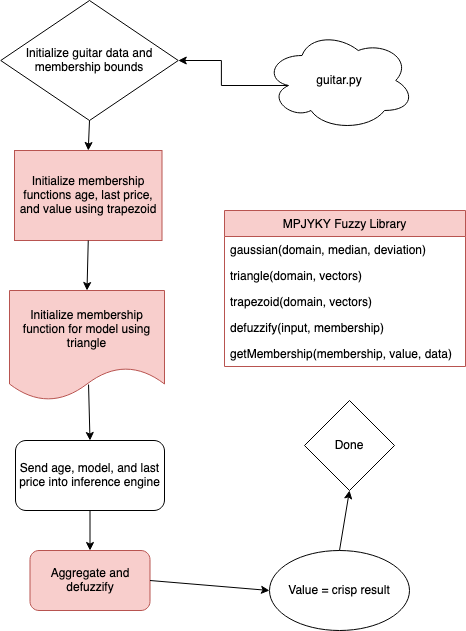

The diagram above was exported from draw.io. Its source (the exported page's mxGraphModel, read from the mxfile embedded in the PNG):
<mxGraphModel dx="1430" dy="1000" grid="1" gridSize="10" guides="1" tooltips="1" connect="1" arrows="1" fold="1" page="1" pageScale="1" pageWidth="850" pageHeight="1100" math="0" shadow="0">
  <root>
    <mxCell id="0" />
    <mxCell id="1" parent="0" />
    <mxCell id="TWj72ltRQrYQjBz8uysU-1" value="MPJYKY Fuzzy Library" style="swimlane;fontStyle=0;childLayout=stackLayout;horizontal=1;startSize=26;fillColor=#f8cecc;horizontalStack=0;resizeParent=1;resizeParentMax=0;resizeLast=0;collapsible=1;marginBottom=0;strokeColor=#b85450;" vertex="1" parent="1">
      <mxGeometry x="750" y="230" width="241" height="156" as="geometry" />
    </mxCell>
    <mxCell id="TWj72ltRQrYQjBz8uysU-2" value="gaussian(domain, median, deviation)" style="text;strokeColor=none;fillColor=none;align=left;verticalAlign=top;spacingLeft=4;spacingRight=4;overflow=hidden;rotatable=0;points=[[0,0.5],[1,0.5]];portConstraint=eastwest;" vertex="1" parent="TWj72ltRQrYQjBz8uysU-1">
      <mxGeometry y="26" width="241" height="26" as="geometry" />
    </mxCell>
    <mxCell id="TWj72ltRQrYQjBz8uysU-3" value="triangle(domain, vectors)" style="text;strokeColor=none;fillColor=none;align=left;verticalAlign=top;spacingLeft=4;spacingRight=4;overflow=hidden;rotatable=0;points=[[0,0.5],[1,0.5]];portConstraint=eastwest;" vertex="1" parent="TWj72ltRQrYQjBz8uysU-1">
      <mxGeometry y="52" width="241" height="26" as="geometry" />
    </mxCell>
    <mxCell id="TWj72ltRQrYQjBz8uysU-4" value="trapezoid(domain, vectors)" style="text;strokeColor=none;fillColor=none;align=left;verticalAlign=top;spacingLeft=4;spacingRight=4;overflow=hidden;rotatable=0;points=[[0,0.5],[1,0.5]];portConstraint=eastwest;" vertex="1" parent="TWj72ltRQrYQjBz8uysU-1">
      <mxGeometry y="78" width="241" height="26" as="geometry" />
    </mxCell>
    <mxCell id="TWj72ltRQrYQjBz8uysU-5" value="defuzzify(input, membership)" style="text;strokeColor=none;fillColor=none;align=left;verticalAlign=top;spacingLeft=4;spacingRight=4;overflow=hidden;rotatable=0;points=[[0,0.5],[1,0.5]];portConstraint=eastwest;" vertex="1" parent="TWj72ltRQrYQjBz8uysU-1">
      <mxGeometry y="104" width="241" height="26" as="geometry" />
    </mxCell>
    <mxCell id="TWj72ltRQrYQjBz8uysU-6" value="getMembership(membership, value, data)" style="text;strokeColor=none;fillColor=none;align=left;verticalAlign=top;spacingLeft=4;spacingRight=4;overflow=hidden;rotatable=0;points=[[0,0.5],[1,0.5]];portConstraint=eastwest;" vertex="1" parent="TWj72ltRQrYQjBz8uysU-1">
      <mxGeometry y="130" width="241" height="26" as="geometry" />
    </mxCell>
    <mxCell id="TWj72ltRQrYQjBz8uysU-62" style="edgeStyle=orthogonalEdgeStyle;rounded=0;orthogonalLoop=1;jettySize=auto;html=1;exitX=0.16;exitY=0.55;exitDx=0;exitDy=0;exitPerimeter=0;entryX=1;entryY=0.5;entryDx=0;entryDy=0;" edge="1" parent="1" source="TWj72ltRQrYQjBz8uysU-7" target="TWj72ltRQrYQjBz8uysU-8">
      <mxGeometry relative="1" as="geometry" />
    </mxCell>
    <mxCell id="TWj72ltRQrYQjBz8uysU-7" value="guitar.py" style="ellipse;shape=cloud;whiteSpace=wrap;html=1;" vertex="1" parent="1">
      <mxGeometry x="790" y="50" width="150" height="100" as="geometry" />
    </mxCell>
    <mxCell id="TWj72ltRQrYQjBz8uysU-8" value="Initialize guitar data and membership bounds" style="rhombus;whiteSpace=wrap;html=1;" vertex="1" parent="1">
      <mxGeometry x="526.25" y="20" width="177.5" height="120" as="geometry" />
    </mxCell>
    <mxCell id="TWj72ltRQrYQjBz8uysU-10" value="Initialize membership function for model using triangle" style="shape=document;whiteSpace=wrap;html=1;boundedLbl=1;fillColor=#f8cecc;strokeColor=#b85450;" vertex="1" parent="1">
      <mxGeometry x="535" y="310" width="155" height="110" as="geometry" />
    </mxCell>
    <mxCell id="TWj72ltRQrYQjBz8uysU-18" value="Initialize membership functions age, last price, and value using trapezoid" style="rounded=0;whiteSpace=wrap;html=1;fillColor=#f8cecc;strokeColor=#b85450;" vertex="1" parent="1">
      <mxGeometry x="540" y="170" width="147.5" height="90" as="geometry" />
    </mxCell>
    <mxCell id="TWj72ltRQrYQjBz8uysU-28" value="Send age, model, and last price into inference engine" style="rounded=1;whiteSpace=wrap;html=1;" vertex="1" parent="1">
      <mxGeometry x="541" y="460" width="149" height="70" as="geometry" />
    </mxCell>
    <mxCell id="TWj72ltRQrYQjBz8uysU-30" value="Aggregate and defuzzify" style="rounded=1;whiteSpace=wrap;html=1;fillColor=#f8cecc;strokeColor=#b85450;" vertex="1" parent="1">
      <mxGeometry x="555.5" y="570" width="120" height="60" as="geometry" />
    </mxCell>
    <mxCell id="TWj72ltRQrYQjBz8uysU-37" value="Value = crisp result" style="ellipse;whiteSpace=wrap;html=1;" vertex="1" parent="1">
      <mxGeometry x="795" y="570" width="140" height="80" as="geometry" />
    </mxCell>
    <mxCell id="TWj72ltRQrYQjBz8uysU-39" value="&lt;div&gt;Done&lt;/div&gt;" style="rhombus;whiteSpace=wrap;html=1;" vertex="1" parent="1">
      <mxGeometry x="830" y="420" width="90" height="90" as="geometry" />
    </mxCell>
    <mxCell id="TWj72ltRQrYQjBz8uysU-48" value="" style="endArrow=classic;html=1;rounded=0;entryX=0.5;entryY=0;entryDx=0;entryDy=0;exitX=0.5;exitY=1;exitDx=0;exitDy=0;" edge="1" parent="1" source="TWj72ltRQrYQjBz8uysU-8" target="TWj72ltRQrYQjBz8uysU-18">
      <mxGeometry width="50" height="50" relative="1" as="geometry">
        <mxPoint x="494.5" y="107" as="sourcePoint" />
        <mxPoint x="438.125" y="148" as="targetPoint" />
      </mxGeometry>
    </mxCell>
    <mxCell id="TWj72ltRQrYQjBz8uysU-49" value="" style="endArrow=classic;html=1;rounded=0;entryX=0.5;entryY=0;entryDx=0;entryDy=0;exitX=0.5;exitY=1;exitDx=0;exitDy=0;" edge="1" parent="1" source="TWj72ltRQrYQjBz8uysU-18" target="TWj72ltRQrYQjBz8uysU-10">
      <mxGeometry width="50" height="50" relative="1" as="geometry">
        <mxPoint x="504.5" y="117" as="sourcePoint" />
        <mxPoint x="448.125" y="158" as="targetPoint" />
      </mxGeometry>
    </mxCell>
    <mxCell id="TWj72ltRQrYQjBz8uysU-53" value="" style="endArrow=classic;html=1;rounded=0;entryX=0.5;entryY=0;entryDx=0;entryDy=0;exitX=0.5;exitY=1;exitDx=0;exitDy=0;" edge="1" parent="1" source="TWj72ltRQrYQjBz8uysU-28" target="TWj72ltRQrYQjBz8uysU-30">
      <mxGeometry width="50" height="50" relative="1" as="geometry">
        <mxPoint x="850.38" y="559.5" as="sourcePoint" />
        <mxPoint x="794.005" y="600.5" as="targetPoint" />
      </mxGeometry>
    </mxCell>
    <mxCell id="TWj72ltRQrYQjBz8uysU-63" value="" style="endArrow=classic;html=1;rounded=0;exitX=0.51;exitY=0.855;exitDx=0;exitDy=0;exitPerimeter=0;entryX=0.5;entryY=0;entryDx=0;entryDy=0;" edge="1" parent="1" source="TWj72ltRQrYQjBz8uysU-10" target="TWj72ltRQrYQjBz8uysU-28">
      <mxGeometry width="50" height="50" relative="1" as="geometry">
        <mxPoint x="820" y="420" as="sourcePoint" />
        <mxPoint x="870" y="370" as="targetPoint" />
      </mxGeometry>
    </mxCell>
    <mxCell id="TWj72ltRQrYQjBz8uysU-64" value="" style="endArrow=classic;html=1;rounded=0;exitX=1;exitY=0.5;exitDx=0;exitDy=0;entryX=0;entryY=0.5;entryDx=0;entryDy=0;" edge="1" parent="1" source="TWj72ltRQrYQjBz8uysU-30" target="TWj72ltRQrYQjBz8uysU-37">
      <mxGeometry width="50" height="50" relative="1" as="geometry">
        <mxPoint x="750" y="580" as="sourcePoint" />
        <mxPoint x="751.45" y="635.95" as="targetPoint" />
      </mxGeometry>
    </mxCell>
    <mxCell id="TWj72ltRQrYQjBz8uysU-65" value="" style="endArrow=classic;html=1;rounded=0;exitX=0.5;exitY=0;exitDx=0;exitDy=0;entryX=0.5;entryY=1;entryDx=0;entryDy=0;" edge="1" parent="1" source="TWj72ltRQrYQjBz8uysU-37" target="TWj72ltRQrYQjBz8uysU-39">
      <mxGeometry width="50" height="50" relative="1" as="geometry">
        <mxPoint x="1070" y="509.99999999999994" as="sourcePoint" />
        <mxPoint x="1071.45" y="565.95" as="targetPoint" />
      </mxGeometry>
    </mxCell>
  </root>
</mxGraphModel>